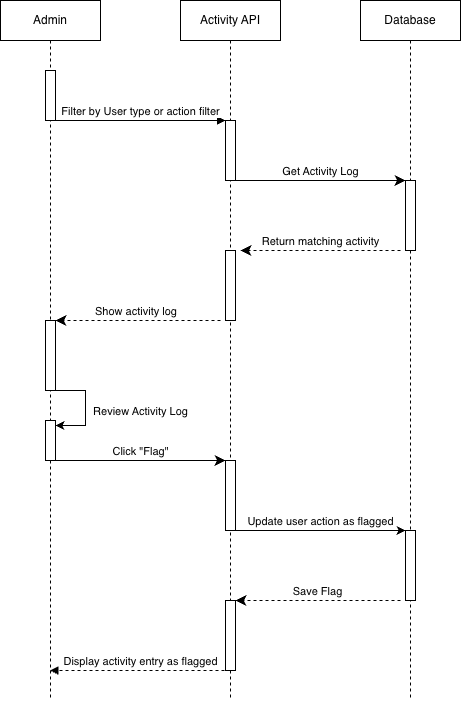

The diagram above was exported from draw.io. Its source (the exported page's mxGraphModel, read from the mxfile embedded in the PNG):
<mxGraphModel dx="1504" dy="783" grid="1" gridSize="10" guides="1" tooltips="1" connect="1" arrows="1" fold="1" page="1" pageScale="1" pageWidth="850" pageHeight="1100" math="0" shadow="0">
  <root>
    <mxCell id="0" />
    <mxCell id="1" parent="0" />
    <mxCell id="aM9ryv3xv72pqoxQDRHE-1" parent="1" style="shape=umlLifeline;perimeter=lifelinePerimeter;whiteSpace=wrap;html=1;container=1;dropTarget=0;collapsible=0;recursiveResize=0;outlineConnect=0;portConstraint=eastwest;newEdgeStyle={&quot;edgeStyle&quot;:&quot;sequenceEdgeStyle&quot;,&quot;libavoidRouting&quot;:0,&quot;curved&quot;:0,&quot;rounded&quot;:0};" value="Admin" vertex="1">
      <mxGeometry height="700" width="100" x="40" y="40" as="geometry" />
    </mxCell>
    <mxCell id="aM9ryv3xv72pqoxQDRHE-2" parent="aM9ryv3xv72pqoxQDRHE-1" style="html=1;points=[[0,0,0,0,5],[0,1,0,0,-5],[1,0,0,0,5],[1,1,0,0,-5]];perimeter=orthogonalPerimeter;outlineConnect=0;targetShapes=umlLifeline;portConstraint=eastwest;newEdgeStyle={&quot;edgeStyle&quot;:&quot;sequenceEdgeStyle&quot;,&quot;libavoidRouting&quot;:0,&quot;curved&quot;:0,&quot;rounded&quot;:0};" value="" vertex="1">
      <mxGeometry height="50" width="10" x="45" y="70" as="geometry" />
    </mxCell>
    <mxCell id="pLNNwKSZ37M3ShciaR1n-8" parent="aM9ryv3xv72pqoxQDRHE-1" style="html=1;points=[[0,0,0,0,5],[0,1,0,0,-5],[1,0,0,0,5],[1,1,0,0,-5]];perimeter=orthogonalPerimeter;outlineConnect=0;targetShapes=umlLifeline;portConstraint=eastwest;newEdgeStyle={&quot;edgeStyle&quot;:&quot;sequenceEdgeStyle&quot;,&quot;libavoidRouting&quot;:0,&quot;curved&quot;:0,&quot;rounded&quot;:0};" value="" vertex="1">
      <mxGeometry height="70" width="10" x="45" y="320" as="geometry" />
    </mxCell>
    <mxCell id="pLNNwKSZ37M3ShciaR1n-10" parent="aM9ryv3xv72pqoxQDRHE-1" style="html=1;points=[[0,0,0,0,5],[0,1,0,0,-5],[1,0,0,0,5],[1,1,0,0,-5]];perimeter=orthogonalPerimeter;outlineConnect=0;targetShapes=umlLifeline;portConstraint=eastwest;newEdgeStyle={&quot;edgeStyle&quot;:&quot;sequenceEdgeStyle&quot;,&quot;libavoidRouting&quot;:0,&quot;curved&quot;:0,&quot;rounded&quot;:0};" value="" vertex="1">
      <mxGeometry height="40" width="10" x="45" y="420" as="geometry" />
    </mxCell>
    <mxCell id="pLNNwKSZ37M3ShciaR1n-9" edge="1" parent="aM9ryv3xv72pqoxQDRHE-1" source="pLNNwKSZ37M3ShciaR1n-10" style="html=1;verticalAlign=bottom;endArrow=none;edgeStyle=sequenceEdgeStyle;libavoidRouting=0;curved=0;rounded=0;endFill=0;startArrow=classic;startFill=1;exitX=1;exitY=0;exitDx=0;exitDy=5;exitPerimeter=0;" target="aM9ryv3xv72pqoxQDRHE-1" value="Review Activity Log">
      <mxGeometry relative="1" x="-0.2993" y="-55" as="geometry">
        <mxPoint as="offset" />
        <Array as="points">
          <mxPoint x="85" y="360.0000000000001" />
          <mxPoint x="85" y="390.0000000000001" />
        </Array>
        <mxPoint x="220" y="390" as="sourcePoint" />
        <mxPoint x="60" y="390" as="targetPoint" />
      </mxGeometry>
    </mxCell>
    <mxCell id="aM9ryv3xv72pqoxQDRHE-5" parent="1" style="shape=umlLifeline;perimeter=lifelinePerimeter;whiteSpace=wrap;html=1;container=1;dropTarget=0;collapsible=0;recursiveResize=0;outlineConnect=0;portConstraint=eastwest;newEdgeStyle={&quot;edgeStyle&quot;:&quot;sequenceEdgeStyle&quot;,&quot;libavoidRouting&quot;:0,&quot;curved&quot;:0,&quot;rounded&quot;:0};" value="Activity API" vertex="1">
      <mxGeometry height="700" width="100" x="220" y="40" as="geometry" />
    </mxCell>
    <mxCell id="aM9ryv3xv72pqoxQDRHE-6" parent="aM9ryv3xv72pqoxQDRHE-5" style="html=1;points=[[0,0,0,0,5],[0,1,0,0,-5],[1,0,0,0,5],[1,1,0,0,-5]];perimeter=orthogonalPerimeter;outlineConnect=0;targetShapes=umlLifeline;portConstraint=eastwest;newEdgeStyle={&quot;edgeStyle&quot;:&quot;sequenceEdgeStyle&quot;,&quot;libavoidRouting&quot;:0,&quot;curved&quot;:0,&quot;rounded&quot;:0};" value="" vertex="1">
      <mxGeometry height="60" width="10" x="45" y="120" as="geometry" />
    </mxCell>
    <mxCell id="pLNNwKSZ37M3ShciaR1n-6" parent="aM9ryv3xv72pqoxQDRHE-5" style="html=1;points=[[0,0,0,0,5],[0,1,0,0,-5],[1,0,0,0,5],[1,1,0,0,-5]];perimeter=orthogonalPerimeter;outlineConnect=0;targetShapes=umlLifeline;portConstraint=eastwest;newEdgeStyle={&quot;edgeStyle&quot;:&quot;sequenceEdgeStyle&quot;,&quot;libavoidRouting&quot;:0,&quot;curved&quot;:0,&quot;rounded&quot;:0};" value="" vertex="1">
      <mxGeometry height="70" width="10" x="45" y="250" as="geometry" />
    </mxCell>
    <mxCell id="pLNNwKSZ37M3ShciaR1n-11" parent="aM9ryv3xv72pqoxQDRHE-5" style="html=1;points=[[0,0,0,0,5],[0,1,0,0,-5],[1,0,0,0,5],[1,1,0,0,-5]];perimeter=orthogonalPerimeter;outlineConnect=0;targetShapes=umlLifeline;portConstraint=eastwest;newEdgeStyle={&quot;edgeStyle&quot;:&quot;sequenceEdgeStyle&quot;,&quot;libavoidRouting&quot;:0,&quot;curved&quot;:0,&quot;rounded&quot;:0};" value="" vertex="1">
      <mxGeometry height="70" width="10" x="45" y="460" as="geometry" />
    </mxCell>
    <mxCell id="pLNNwKSZ37M3ShciaR1n-16" parent="aM9ryv3xv72pqoxQDRHE-5" style="html=1;points=[[0,0,0,0,5],[0,1,0,0,-5],[1,0,0,0,5],[1,1,0,0,-5]];perimeter=orthogonalPerimeter;outlineConnect=0;targetShapes=umlLifeline;portConstraint=eastwest;newEdgeStyle={&quot;edgeStyle&quot;:&quot;sequenceEdgeStyle&quot;,&quot;libavoidRouting&quot;:0,&quot;curved&quot;:0,&quot;rounded&quot;:0};" value="" vertex="1">
      <mxGeometry height="70" width="10" x="45" y="600" as="geometry" />
    </mxCell>
    <mxCell id="aM9ryv3xv72pqoxQDRHE-7" edge="1" parent="1" source="aM9ryv3xv72pqoxQDRHE-2" style="html=1;verticalAlign=bottom;endArrow=block;edgeStyle=sequenceEdgeStyle;libavoidRouting=0;curved=0;rounded=0;" target="aM9ryv3xv72pqoxQDRHE-6" value="Filter by User type or action filter">
      <mxGeometry relative="1" as="geometry">
        <Array as="points">
          <mxPoint x="200" y="160" />
        </Array>
        <mxPoint x="195" y="130" as="sourcePoint" />
      </mxGeometry>
    </mxCell>
    <mxCell id="aM9ryv3xv72pqoxQDRHE-9" edge="1" parent="1" style="html=1;verticalAlign=bottom;endArrow=block;edgeStyle=sequenceEdgeStyle;libavoidRouting=0;curved=0;rounded=0;dashed=1;" target="aM9ryv3xv72pqoxQDRHE-1" value="Display activity entry as flagged">
      <mxGeometry relative="1" as="geometry">
        <Array as="points">
          <mxPoint x="190" y="710" />
        </Array>
        <mxPoint x="270" y="710" as="sourcePoint" />
        <mxPoint x="110" y="710" as="targetPoint" />
      </mxGeometry>
    </mxCell>
    <mxCell id="aM9ryv3xv72pqoxQDRHE-10" edge="1" parent="1" source="pLNNwKSZ37M3ShciaR1n-10" style="html=1;verticalAlign=bottom;endArrow=classic;endSize=8;edgeStyle=sequenceEdgeStyle;libavoidRouting=0;curved=0;rounded=0;endFill=1;" target="pLNNwKSZ37M3ShciaR1n-11" value="Click &quot;Flag&quot;">
      <mxGeometry relative="1" x="0.0045" as="geometry">
        <mxPoint as="offset" />
        <Array as="points">
          <mxPoint x="182.5" y="500" />
        </Array>
        <mxPoint x="100" y="500" as="sourcePoint" />
        <mxPoint x="250" y="500" as="targetPoint" />
      </mxGeometry>
    </mxCell>
    <mxCell id="pLNNwKSZ37M3ShciaR1n-1" parent="1" style="shape=umlLifeline;perimeter=lifelinePerimeter;whiteSpace=wrap;html=1;container=1;dropTarget=0;collapsible=0;recursiveResize=0;outlineConnect=0;portConstraint=eastwest;newEdgeStyle={&quot;edgeStyle&quot;:&quot;sequenceEdgeStyle&quot;,&quot;libavoidRouting&quot;:0,&quot;curved&quot;:0,&quot;rounded&quot;:0};" value="Database" vertex="1">
      <mxGeometry height="700" width="100" x="400" y="40" as="geometry" />
    </mxCell>
    <mxCell id="pLNNwKSZ37M3ShciaR1n-2" parent="pLNNwKSZ37M3ShciaR1n-1" style="html=1;points=[[0,0,0,0,5],[0,1,0,0,-5],[1,0,0,0,5],[1,1,0,0,-5]];perimeter=orthogonalPerimeter;outlineConnect=0;targetShapes=umlLifeline;portConstraint=eastwest;newEdgeStyle={&quot;edgeStyle&quot;:&quot;sequenceEdgeStyle&quot;,&quot;libavoidRouting&quot;:0,&quot;curved&quot;:0,&quot;rounded&quot;:0};" value="" vertex="1">
      <mxGeometry height="70" width="10" x="45" y="180" as="geometry" />
    </mxCell>
    <mxCell id="pLNNwKSZ37M3ShciaR1n-13" parent="pLNNwKSZ37M3ShciaR1n-1" style="html=1;points=[[0,0,0,0,5],[0,1,0,0,-5],[1,0,0,0,5],[1,1,0,0,-5]];perimeter=orthogonalPerimeter;outlineConnect=0;targetShapes=umlLifeline;portConstraint=eastwest;newEdgeStyle={&quot;edgeStyle&quot;:&quot;sequenceEdgeStyle&quot;,&quot;libavoidRouting&quot;:0,&quot;curved&quot;:0,&quot;rounded&quot;:0};" value="" vertex="1">
      <mxGeometry height="70" width="10" x="45" y="530" as="geometry" />
    </mxCell>
    <mxCell id="pLNNwKSZ37M3ShciaR1n-4" edge="1" parent="1" source="aM9ryv3xv72pqoxQDRHE-6" style="html=1;verticalAlign=bottom;endArrow=classic;endSize=8;edgeStyle=sequenceEdgeStyle;libavoidRouting=0;curved=0;rounded=0;endFill=1;" target="pLNNwKSZ37M3ShciaR1n-2" value="Get Activity Log">
      <mxGeometry relative="1" x="-0.0018" as="geometry">
        <mxPoint as="offset" />
        <Array as="points">
          <mxPoint x="352.4999999999999" y="220" />
        </Array>
        <mxPoint x="280" y="220" as="sourcePoint" />
        <mxPoint x="430" y="220" as="targetPoint" />
      </mxGeometry>
    </mxCell>
    <mxCell id="pLNNwKSZ37M3ShciaR1n-5" edge="1" parent="1" style="html=1;verticalAlign=bottom;endArrow=classic;endSize=8;edgeStyle=sequenceEdgeStyle;libavoidRouting=0;curved=0;rounded=0;endFill=1;dashed=1;" value="Return matching activity">
      <mxGeometry relative="1" as="geometry">
        <mxPoint as="offset" />
        <Array as="points">
          <mxPoint x="360" y="290" />
        </Array>
        <mxPoint x="440" y="290" as="sourcePoint" />
        <mxPoint x="280" y="290" as="targetPoint" />
      </mxGeometry>
    </mxCell>
    <mxCell id="pLNNwKSZ37M3ShciaR1n-7" edge="1" parent="1" style="html=1;verticalAlign=bottom;endArrow=classic;dashed=1;endSize=8;edgeStyle=sequenceEdgeStyle;libavoidRouting=0;curved=0;rounded=0;endFill=1;" target="pLNNwKSZ37M3ShciaR1n-8" value="Show activity log&amp;nbsp;">
      <mxGeometry relative="1" as="geometry">
        <mxPoint as="offset" />
        <Array as="points">
          <mxPoint x="180" y="360.0000000000001" />
        </Array>
        <mxPoint x="260" y="360" as="sourcePoint" />
        <mxPoint x="100" y="360" as="targetPoint" />
      </mxGeometry>
    </mxCell>
    <mxCell id="pLNNwKSZ37M3ShciaR1n-12" edge="1" parent="1" source="pLNNwKSZ37M3ShciaR1n-13" style="html=1;verticalAlign=bottom;endArrow=none;edgeStyle=sequenceEdgeStyle;libavoidRouting=0;curved=0;rounded=0;startArrow=classic;startFill=1;endFill=0;" target="pLNNwKSZ37M3ShciaR1n-11" value="Update user action as flagged">
      <mxGeometry relative="1" as="geometry">
        <Array as="points">
          <mxPoint x="357.5" y="570" />
        </Array>
        <mxPoint x="440" y="570" as="sourcePoint" />
        <mxPoint x="280" y="570" as="targetPoint" />
      </mxGeometry>
    </mxCell>
    <mxCell id="pLNNwKSZ37M3ShciaR1n-14" edge="1" parent="1" style="html=1;verticalAlign=bottom;endArrow=classic;dashed=1;endSize=8;edgeStyle=sequenceEdgeStyle;libavoidRouting=0;curved=0;rounded=0;endFill=1;" target="pLNNwKSZ37M3ShciaR1n-16" value="Save Flag">
      <mxGeometry relative="1" as="geometry">
        <Array as="points">
          <mxPoint x="360" y="640" />
        </Array>
        <mxPoint x="440" y="640" as="sourcePoint" />
        <mxPoint x="280" y="640" as="targetPoint" />
      </mxGeometry>
    </mxCell>
  </root>
</mxGraphModel>